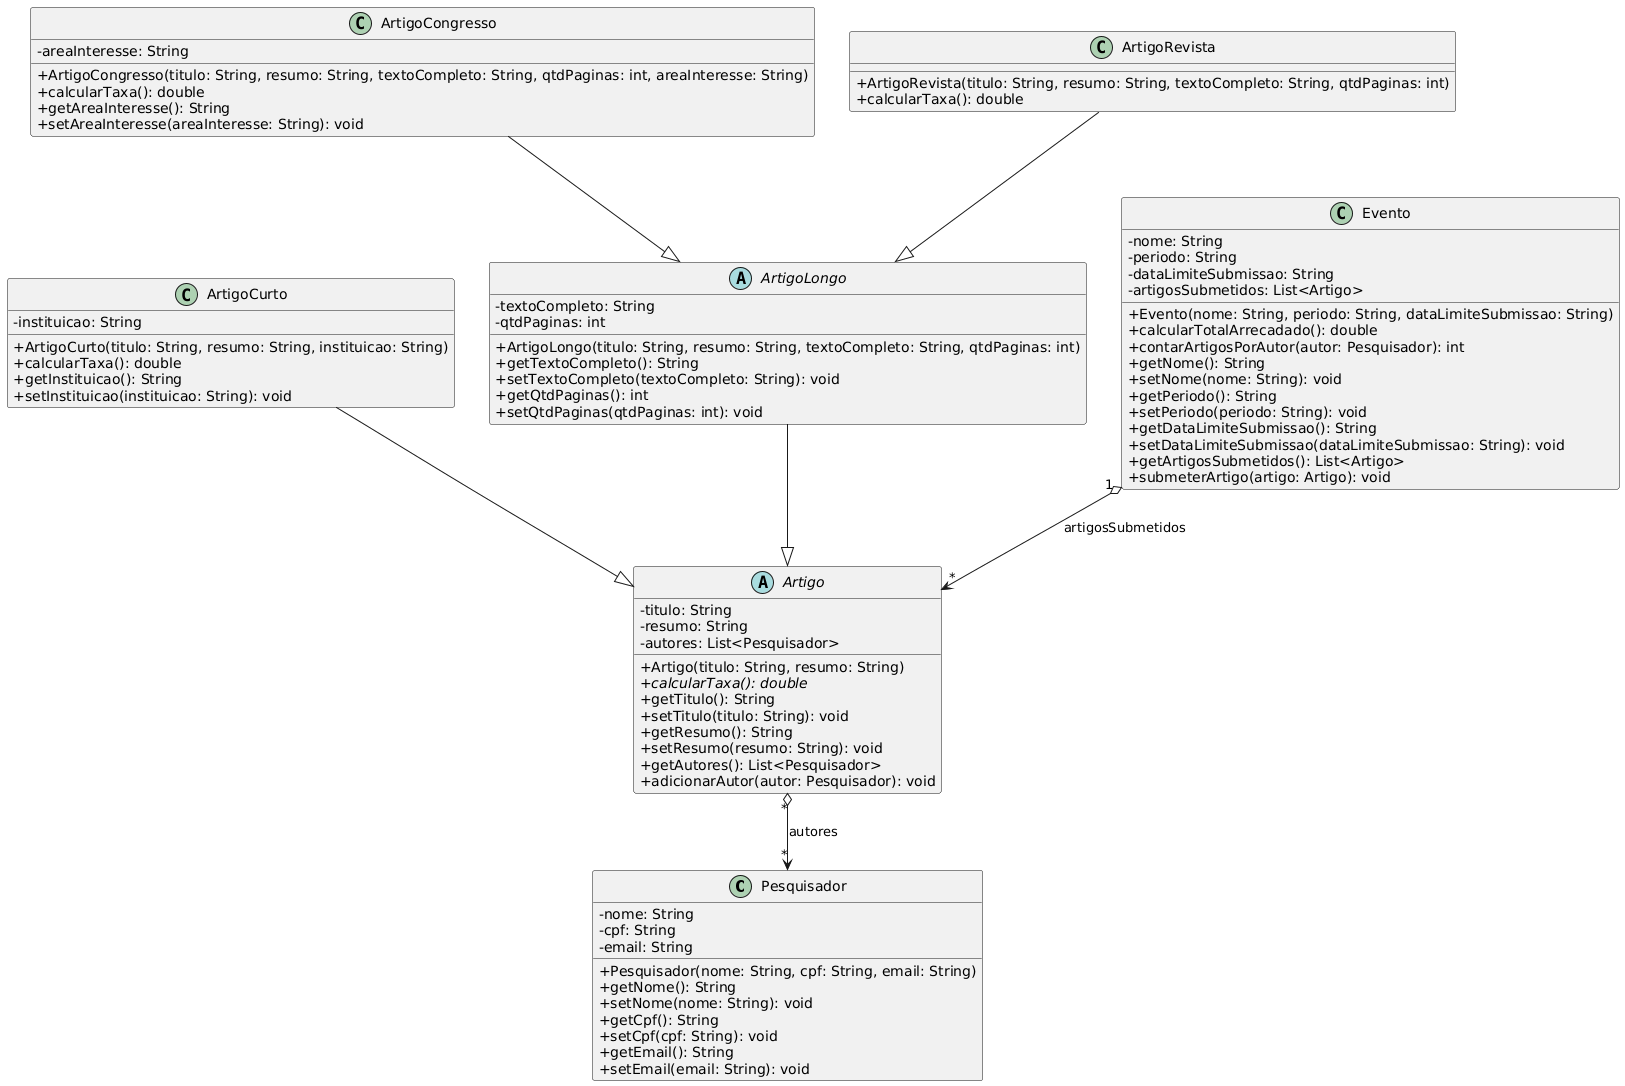

The diagram above was rendered by PlantUML. Its source (embedded in the PNG):
@startuml
skinparam classAttributeIconSize 0

class Pesquisador {
    - nome: String
    - cpf: String
    - email: String
    + Pesquisador(nome: String, cpf: String, email: String)
    + getNome(): String
    + setNome(nome: String): void
    + getCpf(): String
    + setCpf(cpf: String): void
    + getEmail(): String
    + setEmail(email: String): void
}

abstract class Artigo {
    - titulo: String
    - resumo: String
    - autores: List<Pesquisador>
    + Artigo(titulo: String, resumo: String)
    + {abstract} calcularTaxa(): double
    + getTitulo(): String
    + setTitulo(titulo: String): void
    + getResumo(): String
    + setResumo(resumo: String): void
    + getAutores(): List<Pesquisador>
    + adicionarAutor(autor: Pesquisador): void
}

class ArtigoCurto {
    - instituicao: String
    + ArtigoCurto(titulo: String, resumo: String, instituicao: String)
    + calcularTaxa(): double
    + getInstituicao(): String
    + setInstituicao(instituicao: String): void
}

abstract class ArtigoLongo {
    - textoCompleto: String
    - qtdPaginas: int
    + ArtigoLongo(titulo: String, resumo: String, textoCompleto: String, qtdPaginas: int)
    + getTextoCompleto(): String
    + setTextoCompleto(textoCompleto: String): void
    + getQtdPaginas(): int
    + setQtdPaginas(qtdPaginas: int): void
}

class ArtigoCongresso {
    - areaInteresse: String
    + ArtigoCongresso(titulo: String, resumo: String, textoCompleto: String, qtdPaginas: int, areaInteresse: String)
    + calcularTaxa(): double
    + getAreaInteresse(): String
    + setAreaInteresse(areaInteresse: String): void
}

class ArtigoRevista {
    + ArtigoRevista(titulo: String, resumo: String, textoCompleto: String, qtdPaginas: int)
    + calcularTaxa(): double
}

class Evento {
    - nome: String
    - periodo: String
    - dataLimiteSubmissao: String
    - artigosSubmetidos: List<Artigo>
    + Evento(nome: String, periodo: String, dataLimiteSubmissao: String)
    + calcularTotalArrecadado(): double
    + contarArtigosPorAutor(autor: Pesquisador): int
    + getNome(): String
    + setNome(nome: String): void
    + getPeriodo(): String
    + setPeriodo(periodo: String): void
    + getDataLimiteSubmissao(): String
    + setDataLimiteSubmissao(dataLimiteSubmissao: String): void
    + getArtigosSubmetidos(): List<Artigo>
    + submeterArtigo(artigo: Artigo): void
}

ArtigoCurto --|> Artigo
ArtigoLongo --|> Artigo
ArtigoCongresso --|> ArtigoLongo
ArtigoRevista --|> ArtigoLongo

Evento "1" o--> "*" Artigo : artigosSubmetidos
Artigo "*" o--> "*" Pesquisador : autores
@enduml